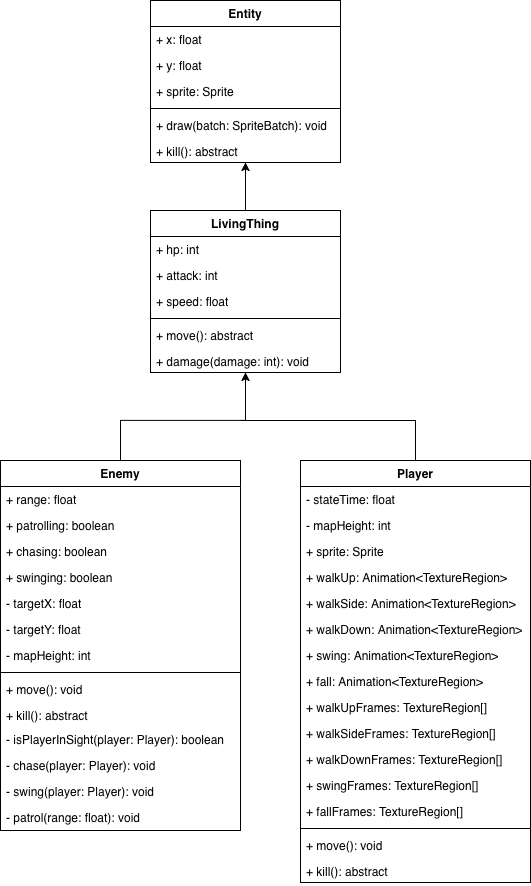

The diagram above was exported from draw.io. Its source (the exported page's mxGraphModel, read from the mxfile embedded in the PNG):
<mxGraphModel dx="2066" dy="827" grid="1" gridSize="10" guides="1" tooltips="1" connect="1" arrows="1" fold="1" page="1" pageScale="1" pageWidth="827" pageHeight="1169" math="0" shadow="0">
  <root>
    <mxCell id="0" />
    <mxCell id="1" parent="0" />
    <mxCell id="szBpH6tynz_D3G0SiNEv-7" value="Entity" style="swimlane;fontStyle=1;align=center;verticalAlign=top;childLayout=stackLayout;horizontal=1;startSize=26;horizontalStack=0;resizeParent=1;resizeParentMax=0;resizeLast=0;collapsible=1;marginBottom=0;whiteSpace=wrap;html=1;" parent="1" vertex="1">
      <mxGeometry x="260" y="90" width="190" height="162" as="geometry">
        <mxRectangle x="270" y="50" width="70" height="30" as="alternateBounds" />
      </mxGeometry>
    </mxCell>
    <mxCell id="szBpH6tynz_D3G0SiNEv-8" value="&lt;div&gt;+ x: float&lt;/div&gt;&lt;div&gt;&lt;br&gt;&lt;/div&gt;&lt;div&gt;&lt;br&gt;&lt;/div&gt;&lt;div&gt;&lt;br&gt;&lt;/div&gt;&lt;div&gt;&lt;br&gt;&lt;/div&gt;" style="text;strokeColor=none;fillColor=none;align=left;verticalAlign=top;spacingLeft=4;spacingRight=4;overflow=hidden;rotatable=0;points=[[0,0.5],[1,0.5]];portConstraint=eastwest;whiteSpace=wrap;html=1;" parent="szBpH6tynz_D3G0SiNEv-7" vertex="1">
      <mxGeometry y="26" width="190" height="26" as="geometry" />
    </mxCell>
    <mxCell id="szBpH6tynz_D3G0SiNEv-13" value="+ y: float" style="text;strokeColor=none;fillColor=none;align=left;verticalAlign=top;spacingLeft=4;spacingRight=4;overflow=hidden;rotatable=0;points=[[0,0.5],[1,0.5]];portConstraint=eastwest;whiteSpace=wrap;html=1;" parent="szBpH6tynz_D3G0SiNEv-7" vertex="1">
      <mxGeometry y="52" width="190" height="26" as="geometry" />
    </mxCell>
    <mxCell id="szBpH6tynz_D3G0SiNEv-14" value="+ sprite: Sprite" style="text;strokeColor=none;fillColor=none;align=left;verticalAlign=top;spacingLeft=4;spacingRight=4;overflow=hidden;rotatable=0;points=[[0,0.5],[1,0.5]];portConstraint=eastwest;whiteSpace=wrap;html=1;" parent="szBpH6tynz_D3G0SiNEv-7" vertex="1">
      <mxGeometry y="78" width="190" height="26" as="geometry" />
    </mxCell>
    <mxCell id="szBpH6tynz_D3G0SiNEv-9" value="" style="line;strokeWidth=1;fillColor=none;align=left;verticalAlign=middle;spacingTop=-1;spacingLeft=3;spacingRight=3;rotatable=0;labelPosition=right;points=[];portConstraint=eastwest;strokeColor=inherit;" parent="szBpH6tynz_D3G0SiNEv-7" vertex="1">
      <mxGeometry y="104" width="190" height="8" as="geometry" />
    </mxCell>
    <mxCell id="szBpH6tynz_D3G0SiNEv-10" value="+ draw(batch:&amp;nbsp;SpriteBatch): void" style="text;strokeColor=none;fillColor=none;align=left;verticalAlign=top;spacingLeft=4;spacingRight=4;overflow=hidden;rotatable=0;points=[[0,0.5],[1,0.5]];portConstraint=eastwest;whiteSpace=wrap;html=1;" parent="szBpH6tynz_D3G0SiNEv-7" vertex="1">
      <mxGeometry y="112" width="190" height="26" as="geometry" />
    </mxCell>
    <mxCell id="UyiB-ObazUUjW4YNj49x-2" value="+ kill(): abstract" style="text;strokeColor=none;fillColor=none;align=left;verticalAlign=top;spacingLeft=4;spacingRight=4;overflow=hidden;rotatable=0;points=[[0,0.5],[1,0.5]];portConstraint=eastwest;whiteSpace=wrap;html=1;" parent="szBpH6tynz_D3G0SiNEv-7" vertex="1">
      <mxGeometry y="138" width="190" height="24" as="geometry" />
    </mxCell>
    <mxCell id="UyiB-ObazUUjW4YNj49x-16" style="edgeStyle=orthogonalEdgeStyle;rounded=0;orthogonalLoop=1;jettySize=auto;html=1;entryX=0.5;entryY=1;entryDx=0;entryDy=0;" parent="1" source="UyiB-ObazUUjW4YNj49x-9" target="szBpH6tynz_D3G0SiNEv-7" edge="1">
      <mxGeometry relative="1" as="geometry" />
    </mxCell>
    <mxCell id="UyiB-ObazUUjW4YNj49x-9" value="LivingThing" style="swimlane;fontStyle=1;align=center;verticalAlign=top;childLayout=stackLayout;horizontal=1;startSize=26;horizontalStack=0;resizeParent=1;resizeParentMax=0;resizeLast=0;collapsible=1;marginBottom=0;whiteSpace=wrap;html=1;" parent="1" vertex="1">
      <mxGeometry x="260" y="300" width="190" height="162" as="geometry">
        <mxRectangle x="270" y="50" width="70" height="30" as="alternateBounds" />
      </mxGeometry>
    </mxCell>
    <mxCell id="UyiB-ObazUUjW4YNj49x-10" value="&lt;div&gt;+ hp: int&lt;/div&gt;&lt;div&gt;&lt;br&gt;&lt;/div&gt;&lt;div&gt;&lt;br&gt;&lt;/div&gt;&lt;div&gt;&lt;br&gt;&lt;/div&gt;&lt;div&gt;&lt;br&gt;&lt;/div&gt;" style="text;strokeColor=none;fillColor=none;align=left;verticalAlign=top;spacingLeft=4;spacingRight=4;overflow=hidden;rotatable=0;points=[[0,0.5],[1,0.5]];portConstraint=eastwest;whiteSpace=wrap;html=1;" parent="UyiB-ObazUUjW4YNj49x-9" vertex="1">
      <mxGeometry y="26" width="190" height="26" as="geometry" />
    </mxCell>
    <mxCell id="UyiB-ObazUUjW4YNj49x-11" value="+ attack: int" style="text;strokeColor=none;fillColor=none;align=left;verticalAlign=top;spacingLeft=4;spacingRight=4;overflow=hidden;rotatable=0;points=[[0,0.5],[1,0.5]];portConstraint=eastwest;whiteSpace=wrap;html=1;" parent="UyiB-ObazUUjW4YNj49x-9" vertex="1">
      <mxGeometry y="52" width="190" height="26" as="geometry" />
    </mxCell>
    <mxCell id="UyiB-ObazUUjW4YNj49x-12" value="+ speed: float" style="text;strokeColor=none;fillColor=none;align=left;verticalAlign=top;spacingLeft=4;spacingRight=4;overflow=hidden;rotatable=0;points=[[0,0.5],[1,0.5]];portConstraint=eastwest;whiteSpace=wrap;html=1;" parent="UyiB-ObazUUjW4YNj49x-9" vertex="1">
      <mxGeometry y="78" width="190" height="26" as="geometry" />
    </mxCell>
    <mxCell id="UyiB-ObazUUjW4YNj49x-13" value="" style="line;strokeWidth=1;fillColor=none;align=left;verticalAlign=middle;spacingTop=-1;spacingLeft=3;spacingRight=3;rotatable=0;labelPosition=right;points=[];portConstraint=eastwest;strokeColor=inherit;" parent="UyiB-ObazUUjW4YNj49x-9" vertex="1">
      <mxGeometry y="104" width="190" height="8" as="geometry" />
    </mxCell>
    <mxCell id="UyiB-ObazUUjW4YNj49x-14" value="+ move(): abstract" style="text;strokeColor=none;fillColor=none;align=left;verticalAlign=top;spacingLeft=4;spacingRight=4;overflow=hidden;rotatable=0;points=[[0,0.5],[1,0.5]];portConstraint=eastwest;whiteSpace=wrap;html=1;" parent="UyiB-ObazUUjW4YNj49x-9" vertex="1">
      <mxGeometry y="112" width="190" height="26" as="geometry" />
    </mxCell>
    <mxCell id="UyiB-ObazUUjW4YNj49x-15" value="+ damage(damage: int): void" style="text;strokeColor=none;fillColor=none;align=left;verticalAlign=top;spacingLeft=4;spacingRight=4;overflow=hidden;rotatable=0;points=[[0,0.5],[1,0.5]];portConstraint=eastwest;whiteSpace=wrap;html=1;" parent="UyiB-ObazUUjW4YNj49x-9" vertex="1">
      <mxGeometry y="138" width="190" height="24" as="geometry" />
    </mxCell>
    <mxCell id="UyiB-ObazUUjW4YNj49x-40" style="edgeStyle=orthogonalEdgeStyle;rounded=0;orthogonalLoop=1;jettySize=auto;html=1;entryX=0.5;entryY=1;entryDx=0;entryDy=0;" parent="1" source="UyiB-ObazUUjW4YNj49x-18" target="UyiB-ObazUUjW4YNj49x-9" edge="1">
      <mxGeometry relative="1" as="geometry">
        <Array as="points">
          <mxPoint x="230" y="510" />
          <mxPoint x="355" y="510" />
        </Array>
      </mxGeometry>
    </mxCell>
    <mxCell id="UyiB-ObazUUjW4YNj49x-18" value="Enemy" style="swimlane;fontStyle=1;align=center;verticalAlign=top;childLayout=stackLayout;horizontal=1;startSize=26;horizontalStack=0;resizeParent=1;resizeParentMax=0;resizeLast=0;collapsible=1;marginBottom=0;whiteSpace=wrap;html=1;" parent="1" vertex="1">
      <mxGeometry x="110" y="550" width="240" height="370" as="geometry">
        <mxRectangle x="270" y="50" width="70" height="30" as="alternateBounds" />
      </mxGeometry>
    </mxCell>
    <mxCell id="UyiB-ObazUUjW4YNj49x-19" value="&lt;div&gt;+ range: float&lt;/div&gt;&lt;div&gt;&lt;br&gt;&lt;/div&gt;&lt;div&gt;&lt;br&gt;&lt;/div&gt;&lt;div&gt;&lt;br&gt;&lt;/div&gt;&lt;div&gt;&lt;br&gt;&lt;/div&gt;" style="text;strokeColor=none;fillColor=none;align=left;verticalAlign=top;spacingLeft=4;spacingRight=4;overflow=hidden;rotatable=0;points=[[0,0.5],[1,0.5]];portConstraint=eastwest;whiteSpace=wrap;html=1;" parent="UyiB-ObazUUjW4YNj49x-18" vertex="1">
      <mxGeometry y="26" width="240" height="26" as="geometry" />
    </mxCell>
    <mxCell id="UyiB-ObazUUjW4YNj49x-20" value="+ patrolling: boolean" style="text;strokeColor=none;fillColor=none;align=left;verticalAlign=top;spacingLeft=4;spacingRight=4;overflow=hidden;rotatable=0;points=[[0,0.5],[1,0.5]];portConstraint=eastwest;whiteSpace=wrap;html=1;" parent="UyiB-ObazUUjW4YNj49x-18" vertex="1">
      <mxGeometry y="52" width="240" height="26" as="geometry" />
    </mxCell>
    <mxCell id="UyiB-ObazUUjW4YNj49x-21" value="+ chasing:&amp;nbsp;boolean" style="text;strokeColor=none;fillColor=none;align=left;verticalAlign=top;spacingLeft=4;spacingRight=4;overflow=hidden;rotatable=0;points=[[0,0.5],[1,0.5]];portConstraint=eastwest;whiteSpace=wrap;html=1;" parent="UyiB-ObazUUjW4YNj49x-18" vertex="1">
      <mxGeometry y="78" width="240" height="26" as="geometry" />
    </mxCell>
    <mxCell id="UyiB-ObazUUjW4YNj49x-32" value="+ swinging:&amp;nbsp;boolean" style="text;strokeColor=none;fillColor=none;align=left;verticalAlign=top;spacingLeft=4;spacingRight=4;overflow=hidden;rotatable=0;points=[[0,0.5],[1,0.5]];portConstraint=eastwest;whiteSpace=wrap;html=1;" parent="UyiB-ObazUUjW4YNj49x-18" vertex="1">
      <mxGeometry y="104" width="240" height="26" as="geometry" />
    </mxCell>
    <mxCell id="UyiB-ObazUUjW4YNj49x-33" value="- targetX: float" style="text;strokeColor=none;fillColor=none;align=left;verticalAlign=top;spacingLeft=4;spacingRight=4;overflow=hidden;rotatable=0;points=[[0,0.5],[1,0.5]];portConstraint=eastwest;whiteSpace=wrap;html=1;" parent="UyiB-ObazUUjW4YNj49x-18" vertex="1">
      <mxGeometry y="130" width="240" height="26" as="geometry" />
    </mxCell>
    <mxCell id="UyiB-ObazUUjW4YNj49x-34" value="- targetY: float" style="text;strokeColor=none;fillColor=none;align=left;verticalAlign=top;spacingLeft=4;spacingRight=4;overflow=hidden;rotatable=0;points=[[0,0.5],[1,0.5]];portConstraint=eastwest;whiteSpace=wrap;html=1;" parent="UyiB-ObazUUjW4YNj49x-18" vertex="1">
      <mxGeometry y="156" width="240" height="26" as="geometry" />
    </mxCell>
    <mxCell id="UyiB-ObazUUjW4YNj49x-35" value="- mapHeight: int" style="text;strokeColor=none;fillColor=none;align=left;verticalAlign=top;spacingLeft=4;spacingRight=4;overflow=hidden;rotatable=0;points=[[0,0.5],[1,0.5]];portConstraint=eastwest;whiteSpace=wrap;html=1;" parent="UyiB-ObazUUjW4YNj49x-18" vertex="1">
      <mxGeometry y="182" width="240" height="26" as="geometry" />
    </mxCell>
    <mxCell id="UyiB-ObazUUjW4YNj49x-22" value="" style="line;strokeWidth=1;fillColor=none;align=left;verticalAlign=middle;spacingTop=-1;spacingLeft=3;spacingRight=3;rotatable=0;labelPosition=right;points=[];portConstraint=eastwest;strokeColor=inherit;" parent="UyiB-ObazUUjW4YNj49x-18" vertex="1">
      <mxGeometry y="208" width="240" height="8" as="geometry" />
    </mxCell>
    <mxCell id="UyiB-ObazUUjW4YNj49x-23" value="+ move(): void" style="text;strokeColor=none;fillColor=none;align=left;verticalAlign=top;spacingLeft=4;spacingRight=4;overflow=hidden;rotatable=0;points=[[0,0.5],[1,0.5]];portConstraint=eastwest;whiteSpace=wrap;html=1;" parent="UyiB-ObazUUjW4YNj49x-18" vertex="1">
      <mxGeometry y="216" width="240" height="26" as="geometry" />
    </mxCell>
    <mxCell id="UyiB-ObazUUjW4YNj49x-24" value="+ kill(): abstract" style="text;strokeColor=none;fillColor=none;align=left;verticalAlign=top;spacingLeft=4;spacingRight=4;overflow=hidden;rotatable=0;points=[[0,0.5],[1,0.5]];portConstraint=eastwest;whiteSpace=wrap;html=1;" parent="UyiB-ObazUUjW4YNj49x-18" vertex="1">
      <mxGeometry y="242" width="240" height="24" as="geometry" />
    </mxCell>
    <mxCell id="UyiB-ObazUUjW4YNj49x-36" value="- isPlayerInSight(player: Player): boolean" style="text;strokeColor=none;fillColor=none;align=left;verticalAlign=top;spacingLeft=4;spacingRight=4;overflow=hidden;rotatable=0;points=[[0,0.5],[1,0.5]];portConstraint=eastwest;whiteSpace=wrap;html=1;" parent="UyiB-ObazUUjW4YNj49x-18" vertex="1">
      <mxGeometry y="266" width="240" height="26" as="geometry" />
    </mxCell>
    <mxCell id="UyiB-ObazUUjW4YNj49x-37" value="- chase(player: Player): void" style="text;strokeColor=none;fillColor=none;align=left;verticalAlign=top;spacingLeft=4;spacingRight=4;overflow=hidden;rotatable=0;points=[[0,0.5],[1,0.5]];portConstraint=eastwest;whiteSpace=wrap;html=1;" parent="UyiB-ObazUUjW4YNj49x-18" vertex="1">
      <mxGeometry y="292" width="240" height="26" as="geometry" />
    </mxCell>
    <mxCell id="UyiB-ObazUUjW4YNj49x-39" value="- swing(player: Player): void" style="text;strokeColor=none;fillColor=none;align=left;verticalAlign=top;spacingLeft=4;spacingRight=4;overflow=hidden;rotatable=0;points=[[0,0.5],[1,0.5]];portConstraint=eastwest;whiteSpace=wrap;html=1;" parent="UyiB-ObazUUjW4YNj49x-18" vertex="1">
      <mxGeometry y="318" width="240" height="26" as="geometry" />
    </mxCell>
    <mxCell id="UyiB-ObazUUjW4YNj49x-38" value="- patrol(range: float): void" style="text;strokeColor=none;fillColor=none;align=left;verticalAlign=top;spacingLeft=4;spacingRight=4;overflow=hidden;rotatable=0;points=[[0,0.5],[1,0.5]];portConstraint=eastwest;whiteSpace=wrap;html=1;" parent="UyiB-ObazUUjW4YNj49x-18" vertex="1">
      <mxGeometry y="344" width="240" height="26" as="geometry" />
    </mxCell>
    <mxCell id="UyiB-ObazUUjW4YNj49x-25" value="Player" style="swimlane;fontStyle=1;align=center;verticalAlign=top;childLayout=stackLayout;horizontal=1;startSize=26;horizontalStack=0;resizeParent=1;resizeParentMax=0;resizeLast=0;collapsible=1;marginBottom=0;whiteSpace=wrap;html=1;" parent="1" vertex="1">
      <mxGeometry x="410" y="550" width="230" height="422" as="geometry">
        <mxRectangle x="270" y="50" width="70" height="30" as="alternateBounds" />
      </mxGeometry>
    </mxCell>
    <mxCell id="UyiB-ObazUUjW4YNj49x-26" value="&lt;div&gt;- stateTime: float&lt;/div&gt;&lt;div&gt;&lt;br&gt;&lt;/div&gt;&lt;div&gt;&lt;br&gt;&lt;/div&gt;&lt;div&gt;&lt;br&gt;&lt;/div&gt;&lt;div&gt;&lt;br&gt;&lt;/div&gt;" style="text;strokeColor=none;fillColor=none;align=left;verticalAlign=top;spacingLeft=4;spacingRight=4;overflow=hidden;rotatable=0;points=[[0,0.5],[1,0.5]];portConstraint=eastwest;whiteSpace=wrap;html=1;" parent="UyiB-ObazUUjW4YNj49x-25" vertex="1">
      <mxGeometry y="26" width="230" height="26" as="geometry" />
    </mxCell>
    <mxCell id="UyiB-ObazUUjW4YNj49x-27" value="- mapHeight: int" style="text;strokeColor=none;fillColor=none;align=left;verticalAlign=top;spacingLeft=4;spacingRight=4;overflow=hidden;rotatable=0;points=[[0,0.5],[1,0.5]];portConstraint=eastwest;whiteSpace=wrap;html=1;" parent="UyiB-ObazUUjW4YNj49x-25" vertex="1">
      <mxGeometry y="52" width="230" height="26" as="geometry" />
    </mxCell>
    <mxCell id="UyiB-ObazUUjW4YNj49x-28" value="+ sprite: Sprite" style="text;strokeColor=none;fillColor=none;align=left;verticalAlign=top;spacingLeft=4;spacingRight=4;overflow=hidden;rotatable=0;points=[[0,0.5],[1,0.5]];portConstraint=eastwest;whiteSpace=wrap;html=1;" parent="UyiB-ObazUUjW4YNj49x-25" vertex="1">
      <mxGeometry y="78" width="230" height="26" as="geometry" />
    </mxCell>
    <mxCell id="UyiB-ObazUUjW4YNj49x-41" value="+ walkUp: Animation&amp;lt;TextureRegion&amp;gt;" style="text;strokeColor=none;fillColor=none;align=left;verticalAlign=top;spacingLeft=4;spacingRight=4;overflow=hidden;rotatable=0;points=[[0,0.5],[1,0.5]];portConstraint=eastwest;whiteSpace=wrap;html=1;" parent="UyiB-ObazUUjW4YNj49x-25" vertex="1">
      <mxGeometry y="104" width="230" height="26" as="geometry" />
    </mxCell>
    <mxCell id="UyiB-ObazUUjW4YNj49x-45" value="+ walkSide: Animation&amp;lt;TextureRegion&amp;gt;" style="text;strokeColor=none;fillColor=none;align=left;verticalAlign=top;spacingLeft=4;spacingRight=4;overflow=hidden;rotatable=0;points=[[0,0.5],[1,0.5]];portConstraint=eastwest;whiteSpace=wrap;html=1;" parent="UyiB-ObazUUjW4YNj49x-25" vertex="1">
      <mxGeometry y="130" width="230" height="26" as="geometry" />
    </mxCell>
    <mxCell id="UyiB-ObazUUjW4YNj49x-46" value="+ walkDown: Animation&amp;lt;TextureRegion&amp;gt;" style="text;strokeColor=none;fillColor=none;align=left;verticalAlign=top;spacingLeft=4;spacingRight=4;overflow=hidden;rotatable=0;points=[[0,0.5],[1,0.5]];portConstraint=eastwest;whiteSpace=wrap;html=1;" parent="UyiB-ObazUUjW4YNj49x-25" vertex="1">
      <mxGeometry y="156" width="230" height="26" as="geometry" />
    </mxCell>
    <mxCell id="UyiB-ObazUUjW4YNj49x-48" value="+ swing: Animation&amp;lt;TextureRegion&amp;gt;" style="text;strokeColor=none;fillColor=none;align=left;verticalAlign=top;spacingLeft=4;spacingRight=4;overflow=hidden;rotatable=0;points=[[0,0.5],[1,0.5]];portConstraint=eastwest;whiteSpace=wrap;html=1;" parent="UyiB-ObazUUjW4YNj49x-25" vertex="1">
      <mxGeometry y="182" width="230" height="26" as="geometry" />
    </mxCell>
    <mxCell id="UyiB-ObazUUjW4YNj49x-47" value="+ fall: Animation&amp;lt;TextureRegion&amp;gt;" style="text;strokeColor=none;fillColor=none;align=left;verticalAlign=top;spacingLeft=4;spacingRight=4;overflow=hidden;rotatable=0;points=[[0,0.5],[1,0.5]];portConstraint=eastwest;whiteSpace=wrap;html=1;" parent="UyiB-ObazUUjW4YNj49x-25" vertex="1">
      <mxGeometry y="208" width="230" height="26" as="geometry" />
    </mxCell>
    <mxCell id="UyiB-ObazUUjW4YNj49x-42" value="+ walkUpFrames: TextureRegion[]" style="text;strokeColor=none;fillColor=none;align=left;verticalAlign=top;spacingLeft=4;spacingRight=4;overflow=hidden;rotatable=0;points=[[0,0.5],[1,0.5]];portConstraint=eastwest;whiteSpace=wrap;html=1;" parent="UyiB-ObazUUjW4YNj49x-25" vertex="1">
      <mxGeometry y="234" width="230" height="26" as="geometry" />
    </mxCell>
    <mxCell id="UyiB-ObazUUjW4YNj49x-50" value="+ walkSideFrames: TextureRegion[]" style="text;strokeColor=none;fillColor=none;align=left;verticalAlign=top;spacingLeft=4;spacingRight=4;overflow=hidden;rotatable=0;points=[[0,0.5],[1,0.5]];portConstraint=eastwest;whiteSpace=wrap;html=1;" parent="UyiB-ObazUUjW4YNj49x-25" vertex="1">
      <mxGeometry y="260" width="230" height="26" as="geometry" />
    </mxCell>
    <mxCell id="UyiB-ObazUUjW4YNj49x-49" value="+ walkDownFrames: TextureRegion[]" style="text;strokeColor=none;fillColor=none;align=left;verticalAlign=top;spacingLeft=4;spacingRight=4;overflow=hidden;rotatable=0;points=[[0,0.5],[1,0.5]];portConstraint=eastwest;whiteSpace=wrap;html=1;" parent="UyiB-ObazUUjW4YNj49x-25" vertex="1">
      <mxGeometry y="286" width="230" height="26" as="geometry" />
    </mxCell>
    <mxCell id="UyiB-ObazUUjW4YNj49x-51" value="+ swingFrames: TextureRegion[]" style="text;strokeColor=none;fillColor=none;align=left;verticalAlign=top;spacingLeft=4;spacingRight=4;overflow=hidden;rotatable=0;points=[[0,0.5],[1,0.5]];portConstraint=eastwest;whiteSpace=wrap;html=1;" parent="UyiB-ObazUUjW4YNj49x-25" vertex="1">
      <mxGeometry y="312" width="230" height="26" as="geometry" />
    </mxCell>
    <mxCell id="UyiB-ObazUUjW4YNj49x-52" value="+ fallFrames: TextureRegion[]" style="text;strokeColor=none;fillColor=none;align=left;verticalAlign=top;spacingLeft=4;spacingRight=4;overflow=hidden;rotatable=0;points=[[0,0.5],[1,0.5]];portConstraint=eastwest;whiteSpace=wrap;html=1;" parent="UyiB-ObazUUjW4YNj49x-25" vertex="1">
      <mxGeometry y="338" width="230" height="26" as="geometry" />
    </mxCell>
    <mxCell id="UyiB-ObazUUjW4YNj49x-29" value="" style="line;strokeWidth=1;fillColor=none;align=left;verticalAlign=middle;spacingTop=-1;spacingLeft=3;spacingRight=3;rotatable=0;labelPosition=right;points=[];portConstraint=eastwest;strokeColor=inherit;" parent="UyiB-ObazUUjW4YNj49x-25" vertex="1">
      <mxGeometry y="364" width="230" height="8" as="geometry" />
    </mxCell>
    <mxCell id="UyiB-ObazUUjW4YNj49x-30" value="+ move(): void" style="text;strokeColor=none;fillColor=none;align=left;verticalAlign=top;spacingLeft=4;spacingRight=4;overflow=hidden;rotatable=0;points=[[0,0.5],[1,0.5]];portConstraint=eastwest;whiteSpace=wrap;html=1;" parent="UyiB-ObazUUjW4YNj49x-25" vertex="1">
      <mxGeometry y="372" width="230" height="26" as="geometry" />
    </mxCell>
    <mxCell id="UyiB-ObazUUjW4YNj49x-31" value="+ kill(): abstract" style="text;strokeColor=none;fillColor=none;align=left;verticalAlign=top;spacingLeft=4;spacingRight=4;overflow=hidden;rotatable=0;points=[[0,0.5],[1,0.5]];portConstraint=eastwest;whiteSpace=wrap;html=1;" parent="UyiB-ObazUUjW4YNj49x-25" vertex="1">
      <mxGeometry y="398" width="230" height="24" as="geometry" />
    </mxCell>
    <mxCell id="UyiB-ObazUUjW4YNj49x-53" style="edgeStyle=orthogonalEdgeStyle;rounded=0;orthogonalLoop=1;jettySize=auto;html=1;endArrow=none;endFill=0;" parent="1" source="UyiB-ObazUUjW4YNj49x-25" edge="1">
      <mxGeometry relative="1" as="geometry">
        <mxPoint x="350" y="510" as="targetPoint" />
        <Array as="points">
          <mxPoint x="525" y="510" />
          <mxPoint x="410" y="510" />
        </Array>
      </mxGeometry>
    </mxCell>
  </root>
</mxGraphModel>